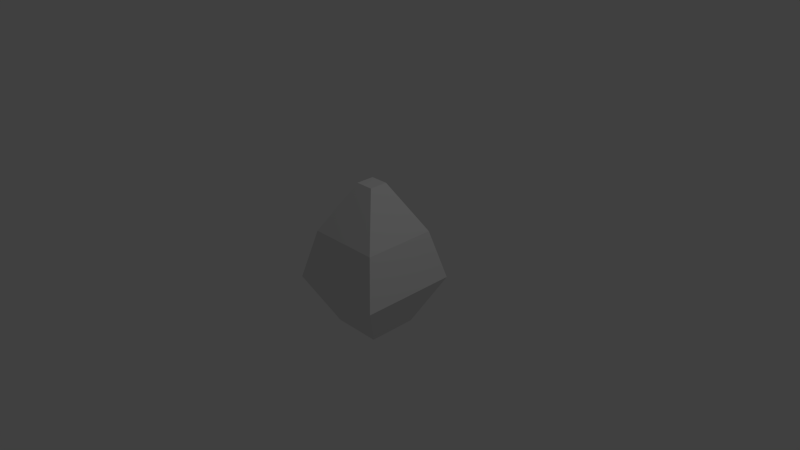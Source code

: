 # Source: common.blend  (saved by Blender 2.74.0; exported with 4.5.12 LTS)
import bpy
from mathutils import Matrix  # noqa: F401  (used for matrix-valued properties, if any)

bpy.ops.wm.read_factory_settings(use_empty=True)
scene = bpy.context.scene
scene.name = 'Scene'

# ---- collections
col_collection_1 = bpy.data.collections.new('Collection 1'); scene.collection.children.link(col_collection_1)

# ---- world
world_world = bpy.data.worlds.new('World'); scene.world = world_world
world_world.color = (0.05088, 0.05088, 0.05088)
world_world.use_sun_shadow = False
world_world.sun_shadow_jitter_overblur = 0.0
world_world.cycles.sampling_method = 'MANUAL'
world_world.cycles.sample_map_resolution = 256

# ---- cameras
cam_camera = bpy.data.cameras.new('Camera')
cam_camera.clip_end = 100.0
cam_camera.lens = 35.0
cam_camera.sensor_width = 32.0
cam_camera.sensor_height = 18.0
cam_camera.ortho_scale = 7.314
cam_camera.dof.focus_distance = 0.0
cam_camera.dof.aperture_fstop = 128.0

# ---- lights
light_lamp = bpy.data.lights.new('Lamp', 'POINT')
light_lamp.transmission_factor = 0.0
light_lamp.cutoff_distance = 30.0
light_lamp.energy = 100.0
light_lamp.shadow_buffer_clip_start = 1.001
light_lamp.shadow_soft_size = 0.1
light_lamp.shadow_maximum_resolution = 0.006
light_lamp.use_absolute_resolution = True
light_lamp.cycles.use_multiple_importance_sampling = False

# ---- meshes
me_cube_001 = bpy.data.meshes.new('Cube.001')
me_cube_001.from_pydata([(-0.3333, -0.3333, -1.0), (-0.6667, -0.6667, -0.3333), (-0.3333, 0.3333, -1.0), (-0.6667, 0.6667, -0.3333), (0.3333, -0.3333, -1.0), (0.6667, -0.6667, -0.3333), (0.3333, 0.3333, -1.0), (0.6667, 0.6667, -0.3333), (-0.5, -0.5, 0.3333), (-0.5, 0.5, 0.3333), (0.5, 0.5, 0.3333), (0.5, -0.5, 0.3333), (-0.125, -0.125, 1.0), (-0.125, 0.125, 1.0), (0.125, 0.125, 1.0), (0.125, -0.125, 1.0)], [], [(1, 3, 2, 0), (3, 7, 6, 2), (7, 5, 4, 6), (5, 1, 0, 4), (0, 2, 6, 4), (1, 5, 11, 8), (8, 11, 15, 12), (5, 7, 10, 11), (7, 3, 9, 10), (3, 1, 8, 9), (15, 14, 13, 12), (11, 10, 14, 15), (10, 9, 13, 14), (9, 8, 12, 13)])
_uv = me_cube_001.uv_layers.new(name='UVMap')
_uv.uv.foreach_set('vector', [0.6068, 0.3392, 7.788e-05, 0.3392, 0.1517, 7.788e-05, 0.4551, 7.788e-05, 0.6068, 0.3392, 7.788e-05, 0.3392, 0.1517, 7.788e-05, 0.4551, 7.788e-05, 0.6068, 0.3392, 7.788e-05, 0.3392, 0.1517, 7.788e-05, 0.4551, 7.892e-05, 0.6068, 0.3392, 7.788e-05, 0.3392, 0.1517, 7.788e-05, 0.4551, 7.892e-05, 0.75, 1.0, 0.75, 0.7501, 1.0, 0.7501, 1.0, 1.0, 7.788e-05, 0.3392, 0.6068, 0.3392, 0.5309, 0.6519, 0.07591, 0.6519, 0.07591, 0.6519, 0.5309, 0.6519, 0.3603, 0.9999, 0.2465, 0.9999, 7.788e-05, 0.3392, 0.6068, 0.3392, 0.5309, 0.6519, 0.07591, 0.6519, 7.788e-05, 0.3392, 0.6068, 0.3392, 0.5309, 0.6519, 0.07591, 0.6519, 7.788e-05, 0.3392, 0.6068, 0.3392, 0.5309, 0.6519, 0.07591, 0.6519, 0.7499, 0.875, 0.7499, 1.0, 0.6249, 1.0, 0.6249, 0.875, 0.07591, 0.6519, 0.5309, 0.6519, 0.3603, 0.9999, 0.2465, 0.9999, 0.07591, 0.6519, 0.5309, 0.6519, 0.3603, 0.9999, 0.2465, 0.9999, 0.07591, 0.6519, 0.5309, 0.6519, 0.3603, 0.9999, 0.2465, 0.9999])
me_cube_001.use_remesh_preserve_volume = False
me_cube_001.use_remesh_preserve_attributes = False
me_cube_001.use_mirror_vertex_groups = False
me_cube_001.update()

# ---- objects
ob_cube = bpy.data.objects.new('Cube', me_cube_001)
ob_lamp = bpy.data.objects.new('Lamp', light_lamp)
ob_camera = bpy.data.objects.new('Camera', cam_camera)

# ---- transforms, parenting, visibility, modifiers, constraints
ob_cube.location = (0.0, 0.0, 0.0)
ob_cube.lineart.crease_threshold = 0.0
ob_lamp.location = (4.076, 1.005, 5.904)
ob_lamp.rotation_euler = (0.6503, 0.05522, 1.866)
ob_lamp.lock_rotations_4d = False
ob_lamp.empty_display_type = 'ARROWS'
ob_lamp.color = (0.0, 0.0, 0.0, 0.0)
ob_lamp.lineart.crease_threshold = 0.0
ob_camera.location = (7.481, -6.508, 5.344)
ob_camera.rotation_euler = (1.109, 0.01082, 0.8149)
ob_camera.lock_rotations_4d = False
ob_camera.empty_display_type = 'ARROWS'
ob_camera.color = (0.0, 0.0, 0.0, 0.0)
ob_camera.display_type = 'WIRE'
ob_camera.lineart.crease_threshold = 0.0

# ---- collection membership
col_collection_1.objects.link(ob_cube)
col_collection_1.objects.link(ob_lamp)
col_collection_1.objects.link(ob_camera)

# ---- scene / render settings (as saved in the file)
scene.camera = ob_camera
scene.frame_start = 1; scene.frame_end = 250; scene.frame_set(1)
scene.render.engine = 'BLENDER_EEVEE_NEXT'
scene.render.resolution_percentage = 50
scene.render.dither_intensity = 0.0
scene.cycles.use_denoising = False
scene.cycles.samples = 10
scene.cycles.sampling_pattern = 'TABULATED_SOBOL'
scene.cycles.light_sampling_threshold = 0.0
scene.cycles.use_adaptive_sampling = False
scene.cycles.use_light_tree = False
scene.cycles.blur_glossy = 0.0
scene.cycles.pixel_filter_type = 'GAUSSIAN'
scene.cycles.sample_clamp_indirect = 0.0
scene.view_settings.view_transform = 'Standard'
bpy.context.view_layer.update()
